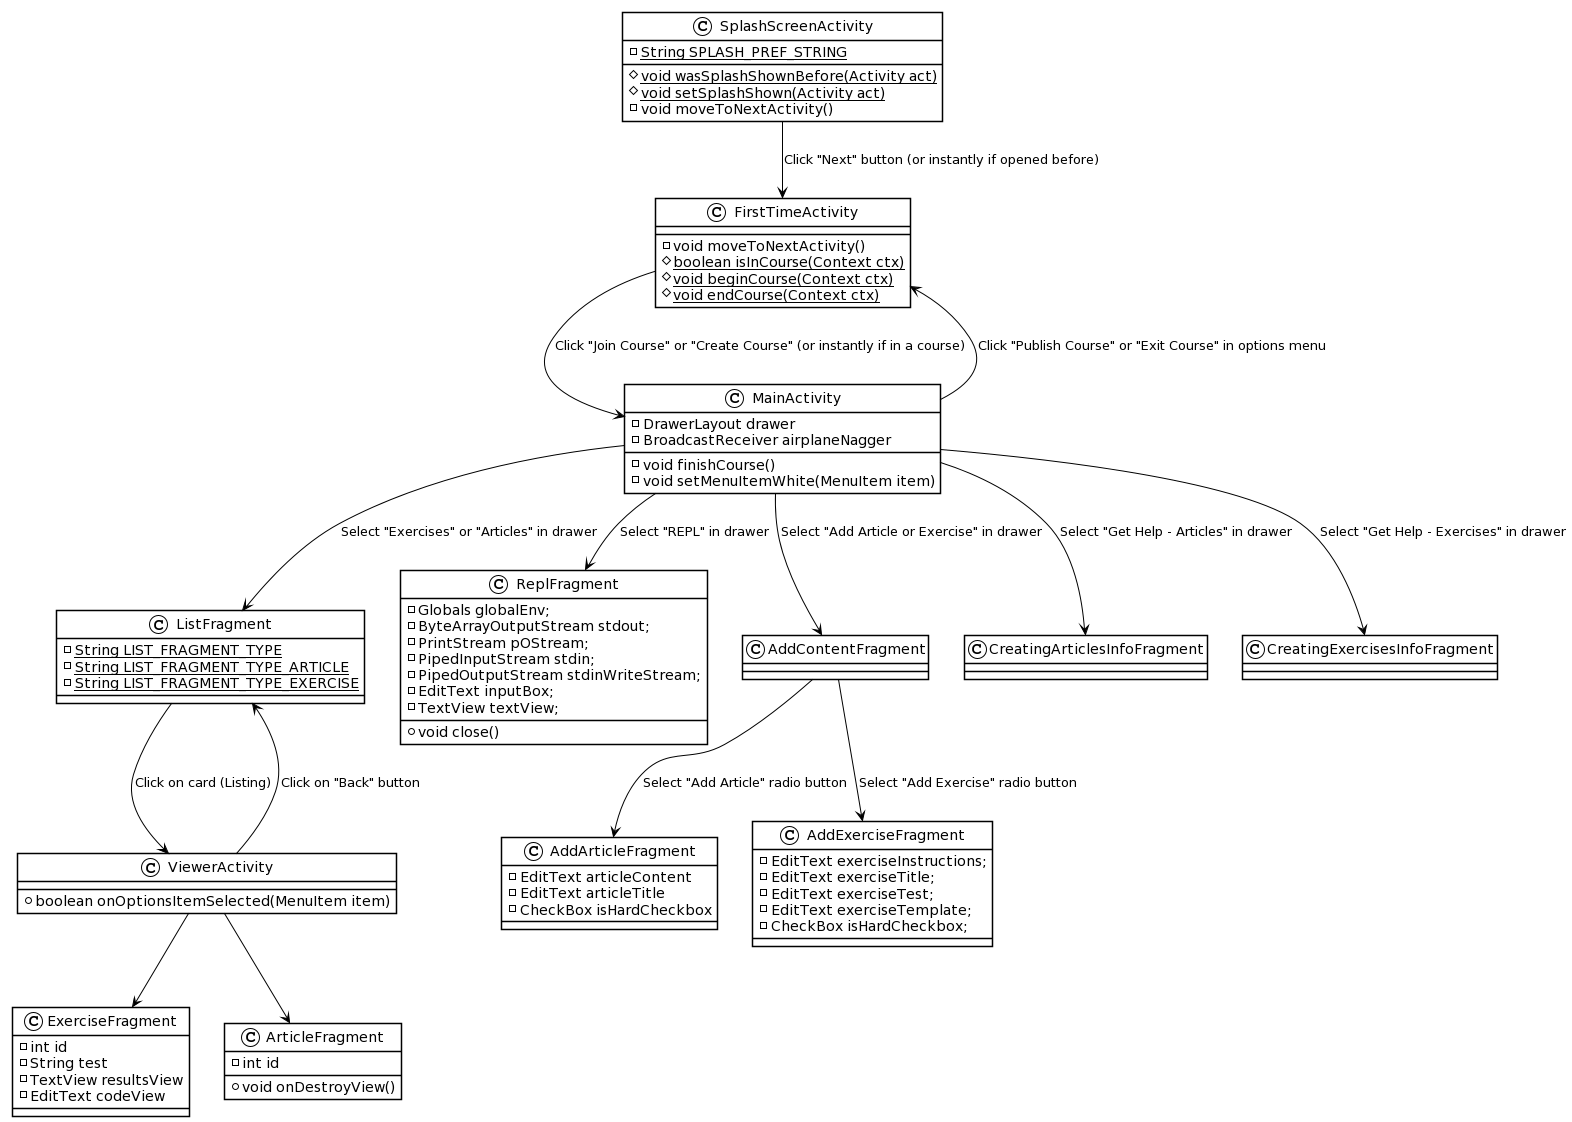

The diagram above was rendered by PlantUML. Its source (embedded in the PNG):
@startuml
!theme plain
skinparam classFontSize 10

class "MainActivity" as main {
    -DrawerLayout drawer
    -BroadcastReceiver airplaneNagger
    -void finishCourse()
    -void setMenuItemWhite(MenuItem item)
}
class "FirstTimeActivity" as fta {
    -void moveToNextActivity()
    #boolean {static} isInCourse(Context ctx)
    #void {static} beginCourse(Context ctx)
    #void {static} endCourse(Context ctx)
}
class "SplashScreenActivity" as splash {
    -String {static} SPLASH_PREF_STRING
    #void {static} wasSplashShownBefore(Activity act)
    #void {static} setSplashShown(Activity act)
    -void moveToNextActivity()
}
class "ViewerActivity" as view {
	+boolean onOptionsItemSelected(MenuItem item)
}

class "ListFragment" as list {
 	-String {static} LIST_FRAGMENT_TYPE
 	-String {static} LIST_FRAGMENT_TYPE_ARTICLE
 	-String {static} LIST_FRAGMENT_TYPE_EXERCISE
}
class "ReplFragment" as repl {
  	-Globals globalEnv;
  	-ByteArrayOutputStream stdout;
  	-PrintStream pOStream;
  	-PipedInputStream stdin;
  	-PipedOutputStream stdinWriteStream;
  	-EditText inputBox;
  	-TextView textView;
    +void close()
}

class "AddContentFragment" as content
class "AddArticleFragment" as addArticle {
    -EditText articleContent
    -EditText articleTitle
    -CheckBox isHardCheckbox
}
class "AddExerciseFragment" as addExercise {
    -EditText exerciseInstructions;
    -EditText exerciseTitle;
    -EditText exerciseTest;
    -EditText exerciseTemplate;
    -CheckBox isHardCheckbox;
}

class "ExerciseFragment" as exercise {
	-int id
	-String test
	-TextView resultsView
	-EditText codeView
}

class "ArticleFragment" as article {
    -int id
    +void onDestroyView()
}

class CreatingArticlesInfoFragment {}
class CreatingExercisesInfoFragment {}

splash --> fta : Click "Next" button (or instantly if opened before)
fta --> main   : Click "Join Course" or "Create Course" (or instantly if in a course)
fta <-- main : Click "Publish Course" or "Exit Course" in options menu

main --> list  : Select "Exercises" or "Articles" in drawer
list --> view  : Click on card (Listing)
view --> list  : Click on "Back" button
view --> article
view --> exercise

main --> repl  : Select "REPL" in drawer

main --> content : Select "Add Article or Exercise" in drawer

content --> addArticle  : Select "Add Article" radio button
content --> addExercise : Select "Add Exercise" radio button

main --> CreatingArticlesInfoFragment  : Select "Get Help - Articles" in drawer
main --> CreatingExercisesInfoFragment : Select "Get Help - Exercises" in drawer
@enduml